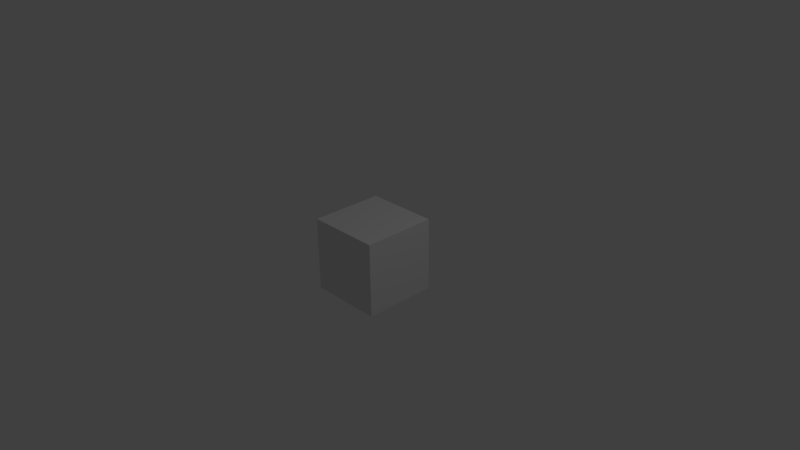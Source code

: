 # Source: CubeSeul.blend  (saved by Blender 2.77.0; exported with 4.5.12 LTS)
import bpy
from mathutils import Matrix  # noqa: F401  (used for matrix-valued properties, if any)

bpy.ops.wm.read_factory_settings(use_empty=True)
scene = bpy.context.scene
scene.name = 'Scene'

# ---- collections
col_collection_1 = bpy.data.collections.new('Collection 1'); scene.collection.children.link(col_collection_1)

# ---- world
world_world = bpy.data.worlds.new('World'); scene.world = world_world
world_world.color = (0.05088, 0.05088, 0.05088)
world_world.use_sun_shadow = False
world_world.sun_shadow_jitter_overblur = 0.0
world_world.cycles.sampling_method = 'MANUAL'

# ---- cameras
cam_camera = bpy.data.cameras.new('Camera')
cam_camera.clip_end = 100.0
cam_camera.lens = 35.0
cam_camera.sensor_width = 32.0
cam_camera.sensor_height = 18.0
cam_camera.ortho_scale = 7.314
cam_camera.dof.focus_distance = 0.0
cam_camera.dof.aperture_fstop = 128.0

# ---- lights
light_lamp = bpy.data.lights.new('Lamp', 'POINT')
light_lamp.transmission_factor = 0.0
light_lamp.cutoff_distance = 30.0
light_lamp.energy = 100.0
light_lamp.shadow_buffer_clip_start = 1.001
light_lamp.shadow_soft_size = 0.1
light_lamp.shadow_maximum_resolution = 0.006
light_lamp.use_absolute_resolution = True

# ---- meshes
me_cube_001 = bpy.data.meshes.new('Cube.001')
me_cube_001.from_pydata([(-1.0, -1.0, -1.0), (-1.0, -1.0, 1.0), (-1.0, 1.0, -1.0), (-1.0, 1.0, 1.0), (1.0, -1.0, -1.0), (1.0, -1.0, 1.0), (1.0, 1.0, -1.0), (1.0, 1.0, 1.0)], [], [(1, 3, 2, 0), (3, 7, 6, 2), (7, 5, 4, 6), (5, 1, 0, 4), (0, 2, 6, 4), (5, 7, 3, 1)])
me_cube_001.use_remesh_preserve_volume = False
me_cube_001.use_remesh_preserve_attributes = False
me_cube_001.use_mirror_vertex_groups = False
me_cube_001.update()

# ---- objects
ob_cube = bpy.data.objects.new('Cube', me_cube_001)
ob_lamp = bpy.data.objects.new('Lamp', light_lamp)
ob_camera = bpy.data.objects.new('Camera', cam_camera)

# ---- transforms, parenting, visibility, modifiers, constraints
ob_cube.location = (0.0, 0.0, 0.0)
ob_cube.scale = (0.5, 0.5, 0.5)
ob_cube.lineart.crease_threshold = 0.0
ob_lamp.location = (4.076, 1.005, 5.904)
ob_lamp.rotation_euler = (0.6503, 0.05522, 1.866)
ob_lamp.lock_rotations_4d = False
ob_lamp.empty_display_type = 'ARROWS'
ob_lamp.color = (0.0, 0.0, 0.0, 0.0)
ob_lamp.lineart.crease_threshold = 0.0
ob_camera.location = (7.481, -6.508, 5.344)
ob_camera.rotation_euler = (1.109, 0.01082, 0.8149)
ob_camera.lock_rotations_4d = False
ob_camera.empty_display_type = 'ARROWS'
ob_camera.color = (0.0, 0.0, 0.0, 0.0)
ob_camera.display_type = 'WIRE'
ob_camera.lineart.crease_threshold = 0.0

# ---- collection membership
col_collection_1.objects.link(ob_cube)
col_collection_1.objects.link(ob_lamp)
col_collection_1.objects.link(ob_camera)

# ---- scene / render settings (as saved in the file)
scene.camera = ob_camera
scene.frame_start = 1; scene.frame_end = 250; scene.frame_set(1)
scene.render.engine = 'BLENDER_EEVEE_NEXT'
scene.render.resolution_percentage = 50
scene.render.dither_intensity = 0.0
scene.cycles.use_denoising = False
scene.cycles.samples = 128
scene.cycles.sampling_pattern = 'TABULATED_SOBOL'
scene.cycles.light_sampling_threshold = 0.0
scene.cycles.use_adaptive_sampling = False
scene.cycles.use_light_tree = False
scene.cycles.blur_glossy = 0.0
scene.cycles.sample_clamp_indirect = 0.0
scene.view_settings.view_transform = 'Standard'
bpy.context.view_layer.update()

